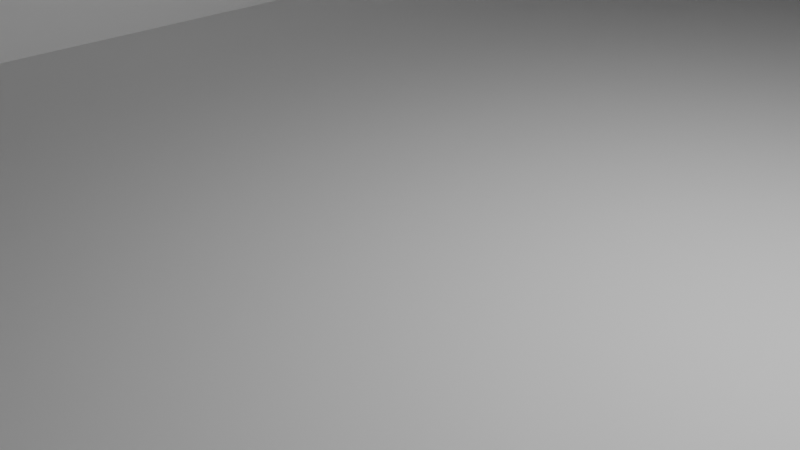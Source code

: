# Source: Outside_Catacombs_mesh.blend  (saved by Blender 5.1.30; exported with 4.5.12 LTS)
import bpy
from mathutils import Matrix  # noqa: F401  (used for matrix-valued properties, if any)

bpy.ops.wm.read_factory_settings(use_empty=True)
scene = bpy.context.scene
scene.name = 'Scene'

# ---- collections
col_collection = bpy.data.collections.new('Collection'); scene.collection.children.link(col_collection)

# ---- world
world_world = bpy.data.worlds.new('World'); scene.world = world_world
world_world.use_nodes = True; world_world.node_tree.nodes.clear()
_N = world_world.node_tree.nodes; _L = world_world.node_tree.links
n0 = _N.new('ShaderNodeOutputWorld'); n0.name = 'World Output'; n0.location = (200, 100)
n1 = _N.new('ShaderNodeBackground'); n1.name = 'Background'; n1.location = (-200, 100)
n1.inputs[0].default_value = (0.05088, 0.05088, 0.05088, 1.0)
_L.new(n1.outputs[0], n0.inputs[0])
n0.is_active_output = True
world_world.color = (0.05088, 0.05088, 0.05088)
world_world.sun_shadow_jitter_overblur = 0.0

# ---- cameras
cam_camera = bpy.data.cameras.new('Camera')
cam_camera.clip_end = 100.0
cam_camera.ortho_scale = 7.314

# ---- lights
light_light = bpy.data.lights.new('Light', 'POINT')
light_light.energy = 1000.0
light_light.shadow_soft_size = 0.1

# ---- meshes
me_cube_001 = bpy.data.meshes.new('Cube.001')
me_cube_001.from_pydata([(-1.0, -1.0, -1.0), (-1.0, -1.0, 0.6667), (1.0, -1.0, -1.0), (1.0, -1.0, 0.6667), (-1.0, 0.8571, -1.0), (-1.0, 0.7143, -1.0), (-1.0, 0.4286, -1.0), (-1.0, -0.4286, -1.0), (-1.0, -0.7143, -1.0), (-1.0, -0.7143, 0.6667), (2.527, 0.7143, -1.0), (-1.0, -0.4286, 0.6667), (-1.0, 0.4286, 0.6667), (-1.0, 0.7143, 0.6821), (-1.0, 0.8571, 0.6821), (1.0, -0.7143, -1.0), (1.0, -0.4286, -1.0), (1.0, 0.4286, -1.0), (1.0, 0.7143, -1.0), (1.0, 0.8571, -1.0), (1.0, 0.8571, 0.6821), (1.0, 0.7143, 0.6821), (1.0, 0.4286, 0.6667), (1.0, -0.4286, 0.6667), (1.0, -0.7143, 0.6667), (-2.554, 0.7143, -1.0), (-2.554, 0.4286, -1.0), (-2.554, -0.4286, -1.0), (-2.554, -0.7143, -1.0), (-2.554, -0.7143, 0.6667), (-2.554, 0.7143, 0.6821), (-1.777, 0.4286, 0.6667), (2.527, -0.7143, -1.0), (2.527, 0.7143, 0.6821), (-1.777, 0.4286, -1.0), (-1.777, -0.4286, 0.6667), (2.527, 0.4286, -1.0), (2.527, -0.4286, -1.0), (-1.777, -0.4286, -1.0), (2.527, -0.7143, 0.6667), (1.764, 0.4286, -1.0), (1.764, 0.4286, 0.6667), (-2.554, 0.1429, -1.0), (1.764, -0.4286, -1.0), (1.764, -0.4286, 0.6667), (-2.554, -0.1429, -1.0), (-2.554, -0.1429, 0.6667), (-2.554, 0.1429, 0.6821), (2.527, -0.1429, 0.6667), (2.527, 0.1429, 0.6821), (2.527, 0.1429, -1.0), (2.527, -0.1429, -1.0), (-3.331, 0.1429, -1.0), (-3.331, -0.1429, -1.0), (-3.331, -0.1429, 0.6667), (-3.331, 0.1429, 0.6821), (-3.331, -0.7245, -1.0), (-3.331, -0.7245, 0.6667), (-5.862, -0.7245, -1.0), (-5.862, -0.7245, 0.6667), (-3.331, 0.7125, -1.0), (-3.331, 0.7125, 0.6821), (-5.862, 0.7125, -1.0), (-5.862, 0.7125, 0.6667), (3.339, -0.1429, 0.6667), (3.339, 0.1429, 0.6821), (3.339, 0.1429, -1.0), (3.339, -0.1429, -1.0), (3.339, -0.7071, 0.6667), (3.339, -0.7071, -1.0), (5.866, -0.7071, 0.6667), (5.866, -0.7071, -1.0), (3.339, 0.7034, 0.6821), (3.339, 0.7034, -1.0), (5.866, 0.7034, 0.6667), (5.866, 0.7034, -1.0), (4.181, 0.7034, 0.6821), (5.023, 0.7034, 0.6667), (4.181, 0.7034, -1.0), (5.023, 0.7034, -1.0), (-5.019, 0.7125, 0.6667), (-4.175, 0.7125, 0.6821), (-5.019, 0.7125, -1.0), (-4.175, 0.7125, -1.0), (1.0, 1.925, 0.4359), (-1.0, 1.925, -1.0), (1.0, 1.925, -1.0), (5.023, 1.607, 0.6667), (4.181, 1.607, -1.0), (5.023, 1.607, -1.0), (-5.019, 1.616, 0.6667), (-5.019, 1.616, -1.0), (-4.175, 1.616, -1.0), (-4.175, 1.327, 0.6821), (-4.175, 1.327, -1.0), (4.181, 1.318, -1.0), (4.181, 1.318, 0.6821), (-2.979, 0.8571, 0.6821), (-2.979, 1.325, 0.6821), (-2.979, 1.325, -1.0), (-2.979, 0.8571, -1.0), (-2.979, 2.177, 0.6667), (-2.979, 2.319, -1.0), (-2.979, 1.609, 0.6667), (-2.979, 2.177, -1.0), (-2.979, 1.609, -1.0), (3.049, 1.325, 0.6821), (3.049, 1.325, -1.0), (3.049, 0.8571, -1.0), (3.049, 0.8571, 0.6821), (3.049, 2.177, 0.6667), (3.049, 2.319, -1.0), (3.049, 2.177, -1.0), (3.049, 1.609, -1.0), (3.049, 1.609, 0.6667), (1.819, 2.075, -1.0), (-1.792, 2.075, -1.0), (-1.0, 1.925, 0.4359), (1.819, 2.075, 0.3333), (-1.792, 2.075, 0.3333)], [], [(4, 14, 13, 5), (2, 19, 4, 0), (84, 86, 115, 118), (85, 117, 119, 116), (112, 113, 114, 110), (105, 104, 101, 103), (103, 90, 91, 105), (93, 98, 99, 94), (52, 55, 61, 60), (70, 71, 69, 68), (77, 79, 75, 74), (64, 67, 51, 48), (63, 62, 82, 80), (59, 58, 62, 63), (53, 54, 57, 56), (28, 45, 46, 29), (39, 32, 15, 24), (9, 8, 28, 29), (0, 1, 3, 2), (8, 9, 1, 0), (24, 15, 2, 3), (83, 81, 93, 94), (82, 91, 90, 80), (99, 98, 97, 100), (14, 4, 100, 97), (60, 61, 81, 83), (42, 47, 55, 52), (30, 25, 5, 13), (25, 30, 47, 42), (49, 50, 66, 65), (69, 67, 64, 68), (89, 87, 114, 113), (19, 20, 109, 108), (106, 96, 95, 107), (106, 107, 108, 109), (79, 77, 87, 89), (76, 78, 95, 96), (72, 65, 66, 73), (10, 33, 21, 18), (71, 70, 74, 75), (72, 73, 78, 76), (32, 39, 48, 51), (50, 49, 33, 10), (20, 19, 18, 21), (40, 41, 44, 43), (7, 6, 12, 11), (31, 34, 38, 35), (17, 16, 23, 22), (40, 17, 22, 41), (44, 23, 16, 43), (11, 35, 38, 7), (6, 34, 31, 12), (84, 117, 85, 86), (101, 104, 116, 119), (112, 110, 118, 115), (18, 17, 36, 10), (6, 5, 25, 26), (27, 38, 34, 26), (8, 7, 27, 28), (37, 16, 15, 32), (43, 37, 36, 40), (51, 67, 66, 50), (75, 73, 69, 71), (45, 42, 52, 53), (58, 56, 60, 62), (92, 91, 82, 83), (94, 99, 105, 92), (108, 111, 102, 100), (88, 113, 107, 95), (79, 89, 88, 78), (53, 54, 46, 45), (58, 59, 57, 56)])
me_cube_001.polygons.foreach_set('material_index', [0, 2, 4, 4, 0, 0, 0, 0, 0, 0, 0, 0, 0, 0, 0, 0, 0, 0, 0, 0, 0, 0, 0, 0, 0, 0, 0, 0, 0, 0, 0, 0, 0, 0, 0, 0, 0, 0, 0, 0, 0, 0, 0, 0, 0, 0, 0, 0, 0, 0, 0, 0, 4, 0, 0, 0, 0, 0, 0, 0, 0, 0, 0, 0, 0, 0, 0, 0, 0, 0, 0, 0])
_uv = me_cube_001.uv_layers.new(name='UVMap')
_uv.uv.foreach_set('vector', [0.0, 0.0, 0.0, 0.0, 0.0, 0.0, 0.0, 0.0, 0.0, 0.0, 0.0, 0.0, 0.0, 0.0, 0.0, 0.0, 0.0, 0.0, 0.0, 0.0, 0.0, 0.0, 0.0, 0.0, 0.0, 0.0, 0.0, 0.0, 0.0, 0.0, 0.0, 0.0, 0.0, 0.0, 0.0, 0.0, 0.0, 0.0, 0.0, 0.0, 0.0, 0.0, 0.0, 0.0, 0.0, 0.0, 0.0, 0.0, 0.0, 0.0, 0.0, 0.0, 0.0, 0.0, 0.0, 0.0, 0.0, 0.0, 0.0, 0.0, 0.0, 0.0, 0.0, 0.0, 0.0, 0.0, 0.0, 0.0, 0.0, 0.0, 0.0, 0.0, 0.0, 0.0, 0.0, 0.0, 0.0, 0.0, 0.0, 0.0, 0.0, 0.0, 0.0, 0.0, 0.0, 0.0, 0.0, 0.0, 0.0, 0.0, 0.0, 0.0, 0.0, 0.0, 0.0, 0.0, 0.0, 0.0, 0.0, 0.0, 0.0, 0.0, 0.0, 0.0, 0.0, 0.0, 0.0, 0.0, 0.0, 0.0, 0.0, 0.0, 0.0, 0.0, 0.0, 0.0, 0.0, 0.0, 0.0, 0.0, 0.0, 0.0, 0.0, 0.0, 0.0, 0.0, 0.0, 0.0, 0.0, 0.0, 0.0, 0.0, 0.0, 0.0, 0.0, 0.0, 0.0, 0.0, 0.0, 0.0, 0.0, 0.0, 0.0, 0.0, 0.0, 0.0, 0.0, 0.0, 0.0, 0.0, 0.0, 0.0, 0.0, 0.0, 0.0, 0.0, 0.0, 0.0, 0.0, 0.0, 0.0, 0.0, 0.0, 0.0, 0.0, 0.0, 0.0, 0.0, 0.0, 0.0, 0.0, 0.0, 0.0, 0.0, 0.0, 0.0, 0.0, 0.0, 0.0, 0.0, 0.0, 0.0, 0.0, 0.0, 0.0, 0.0, 0.0, 0.0, 0.0, 0.0, 0.0, 0.0, 0.0, 0.0, 0.0, 0.0, 0.0, 0.0, 0.0, 0.0, 0.0, 0.0, 0.0, 0.0, 0.0, 0.0, 0.0, 0.0, 0.0, 0.0, 0.0, 0.0, 0.0, 0.0, 0.0, 0.0, 0.0, 0.0, 0.0, 0.0, 0.0, 0.0, 0.0, 0.0, 0.0, 0.0, 0.0, 0.0, 0.0, 0.0, 0.0, 0.0, 0.0, 0.0, 0.0, 0.0, 0.0, 0.0, 0.0, 0.0, 0.0, 0.0, 0.0, 0.0, 0.0, 0.0, 0.0, 0.0, 0.0, 0.0, 0.0, 0.0, 0.0, 0.0, 0.0, 0.0, 0.0, 0.0, 0.0, 0.0, 0.0, 0.0, 0.0, 0.0, 0.0, 0.0, 0.0, 0.0, 0.0, 0.0, 0.0, 0.0, 0.0, 0.0, 0.0, 0.0, 0.0, 0.0, 0.0, 0.0, 0.0, 0.0, 0.0, 0.0, 0.0, 0.0, 0.0, 0.0, 0.0, 0.0, 0.0, 0.0, 0.0, 0.0, 0.0, 0.0, 0.0, 0.0, 0.0, 0.0, 0.0, 0.0, 0.0, 0.0, 0.0, 0.0, 0.0, 0.0, 0.0, 0.0, 0.0, 0.0, 0.0, 0.0, 0.0, 0.0, 0.0, 0.0, 0.0, 0.0, 0.0, 0.0, 0.0, 0.0, 0.0, 0.0, 0.0, 0.0, 0.0, 0.0, 0.0, 0.0, 0.0, 0.0, 0.0, 0.0, 0.0, 0.0, 0.0, 0.0, 0.0, 0.0, 0.0, 0.0, 0.0, 0.0, 0.0, 0.0, 0.0, 0.0, 0.0, 0.0, 0.0, 0.0, 0.0, 0.0, 0.0, 0.0, 0.0, 0.0, 0.0, 0.0, 0.0, 0.0, 0.0, 0.0, 0.0, 0.0, 0.0, 0.0, 0.0, 0.0, 0.0, 0.0, 0.0, 0.0, 0.0, 0.0, 0.0, 0.0, 0.0, 0.0, 0.0, 0.0, 0.0, 0.0, 0.0, 0.0, 0.0, 0.0, 0.0, 0.0, 0.0, 0.0, 0.0, 0.0, 0.0, 0.0, 0.0, 0.0, 0.0, 0.0, 0.0, 0.0, 0.0, 0.0, 0.0, 0.0, 0.0, 0.0, 0.0, 0.0, 0.0, 0.0, 0.0, 0.0, 0.0, 0.0, 0.0, 0.0, 0.0, 0.0, 0.0, 0.0, 0.0, 0.0, 0.0, 0.0, 0.0, 0.0, 0.0, 0.0, 0.0, 0.0, 0.0, 0.0, 0.0, 0.0, 0.0, 0.0, 0.0, 0.0, 0.0, 0.0, 0.0, 0.0, 0.0, 0.0, 0.0, 0.0, 0.0, 0.0, 0.0, 0.0, 0.0, 0.0, 0.0, 0.0, 0.0, 0.0, 0.0, 0.0, 0.0, 0.0, 0.0, 0.0, 0.0, 0.0, 0.0, 0.0, 0.0, 0.0, 0.0, 0.0, 0.0, 0.0, 0.0, 0.0, 0.0, 0.0, 0.0, 0.0, 0.0, 0.0, 0.0, 0.0, 0.0, 0.0, 0.0, 0.0, 0.0, 0.0, 0.0, 0.0, 0.0, 0.0, 0.0, 0.0, 0.0, 0.0, 0.0, 0.0, 0.0, 0.0, 0.0, 0.0, 0.0, 0.0, 0.0, 0.0, 0.0, 0.0, 0.0, 0.0, 0.0, 0.0, 0.0, 0.0, 0.0, 0.0, 0.0, 0.0, 0.0, 0.0, 0.0, 0.0, 0.0, 0.0, 0.0, 0.0, 0.0, 0.0, 0.0, 0.0, 0.0, 0.0, 0.0, 0.0, 0.0, 0.0, 0.0, 0.0, 0.0, 0.0, 0.0, 0.0, 0.0, 0.0, 0.0, 0.0, 0.0, 0.0, 0.0, 0.0, 0.0, 0.0, 0.0, 0.0, 0.0, 0.0, 0.0, 0.0, 0.0, 0.0, 0.0, 0.0, 0.0, 0.0, 0.0, 0.0, 0.0, 0.0, 0.0, 0.0, 0.0, 0.0])
me_cube_001.materials.append(None)
me_cube_001.materials.append(None)
me_cube_001.materials.append(None)
me_cube_001.materials.append(None)
me_cube_001.materials.append(None)
me_cube_001.materials.append(None)
me_cube_001.materials.append(None)
me_cube_001.update()

# ---- objects
ob_light = bpy.data.objects.new('Light', light_light)
ob_camera = bpy.data.objects.new('Camera', cam_camera)
ob_cube_001 = bpy.data.objects.new('Cube.001', me_cube_001)

# ---- transforms, parenting, visibility, modifiers, constraints
ob_light.location = (4.076, 1.005, 5.904)
ob_light.rotation_euler = (0.6503, 0.05522, 1.866)
ob_light.lock_rotations_4d = False
ob_light.empty_display_type = 'ARROWS'
ob_light.color = (0.0, 0.0, 0.0, 0.0)
ob_light.lineart.crease_threshold = 0.0
ob_camera.location = (7.359, -6.926, 4.958)
ob_camera.rotation_euler = (1.109, 0.0, 0.8149)
ob_camera.lock_rotations_4d = False
ob_camera.empty_display_type = 'ARROWS'
ob_camera.color = (0.0, 0.0, 0.0, 0.0)
ob_camera.display_type = 'WIRE'
ob_camera.lineart.crease_threshold = 0.0
ob_cube_001.location = (0.0, 0.0, 3.0)
ob_cube_001.scale = (7.5, 20.0, 3.0)

# ---- collection membership
col_collection.objects.link(ob_light)
col_collection.objects.link(ob_camera)
col_collection.objects.link(ob_cube_001)

# ---- scene / render settings (as saved in the file)
scene.camera = ob_camera
scene.frame_start = 1; scene.frame_end = 250; scene.frame_set(1)
scene.render.engine = 'BLENDER_EEVEE_NEXT'
scene.render.bake_bias = 0.0
scene.render.bake_samples = 0
scene.cycles.sampling_pattern = 'TABULATED_SOBOL'
scene.eevee.use_volume_custom_range = False
bpy.context.view_layer.update()
